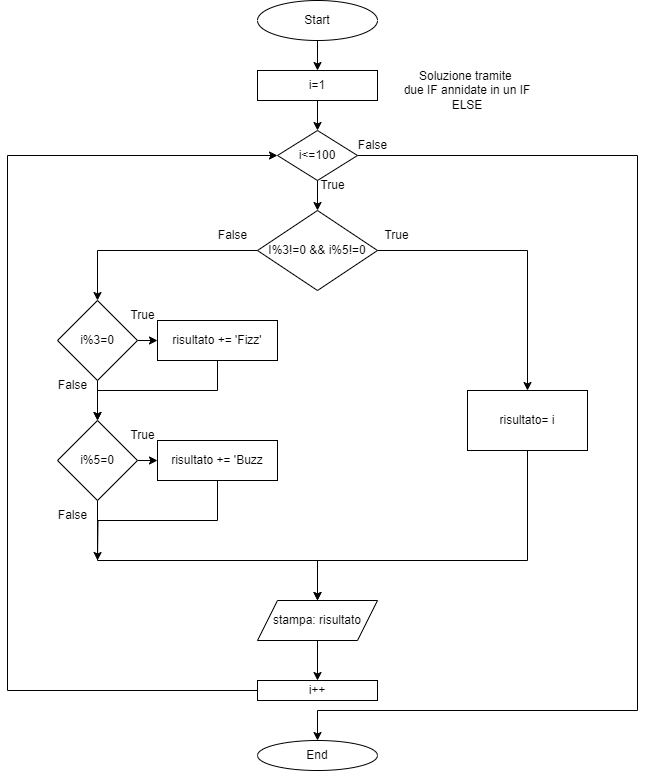

The diagram above was exported from draw.io. Its source (the exported page's mxGraphModel, read from the mxfile embedded in the PNG):
<mxGraphModel dx="1313" dy="653" grid="1" gridSize="10" guides="1" tooltips="1" connect="1" arrows="1" fold="1" page="1" pageScale="1" pageWidth="827" pageHeight="1169" math="0" shadow="0">
  <root>
    <mxCell id="WIyWlLk6GJQsqaUBKTNV-0" />
    <mxCell id="WIyWlLk6GJQsqaUBKTNV-1" parent="WIyWlLk6GJQsqaUBKTNV-0" />
    <mxCell id="EU8hJhEPIj8wfe7ybypX-24" style="edgeStyle=orthogonalEdgeStyle;rounded=0;orthogonalLoop=1;jettySize=auto;html=1;exitX=0.5;exitY=1;exitDx=0;exitDy=0;entryX=0.5;entryY=0;entryDx=0;entryDy=0;" edge="1" parent="WIyWlLk6GJQsqaUBKTNV-1" source="EU8hJhEPIj8wfe7ybypX-0" target="EU8hJhEPIj8wfe7ybypX-23">
      <mxGeometry relative="1" as="geometry" />
    </mxCell>
    <mxCell id="EU8hJhEPIj8wfe7ybypX-0" value="Start" style="ellipse;whiteSpace=wrap;html=1;" vertex="1" parent="WIyWlLk6GJQsqaUBKTNV-1">
      <mxGeometry x="300" y="30" width="120" height="40" as="geometry" />
    </mxCell>
    <mxCell id="EU8hJhEPIj8wfe7ybypX-1" style="edgeStyle=orthogonalEdgeStyle;rounded=0;orthogonalLoop=1;jettySize=auto;html=1;exitX=0.5;exitY=1;exitDx=0;exitDy=0;" edge="1" parent="WIyWlLk6GJQsqaUBKTNV-1" source="EU8hJhEPIj8wfe7ybypX-0" target="EU8hJhEPIj8wfe7ybypX-0">
      <mxGeometry relative="1" as="geometry" />
    </mxCell>
    <mxCell id="EU8hJhEPIj8wfe7ybypX-28" style="edgeStyle=orthogonalEdgeStyle;rounded=0;orthogonalLoop=1;jettySize=auto;html=1;exitX=0.5;exitY=1;exitDx=0;exitDy=0;entryX=0.5;entryY=0;entryDx=0;entryDy=0;" edge="1" parent="WIyWlLk6GJQsqaUBKTNV-1" source="EU8hJhEPIj8wfe7ybypX-23" target="EU8hJhEPIj8wfe7ybypX-26">
      <mxGeometry relative="1" as="geometry" />
    </mxCell>
    <mxCell id="EU8hJhEPIj8wfe7ybypX-23" value="i=1" style="rounded=0;whiteSpace=wrap;html=1;" vertex="1" parent="WIyWlLk6GJQsqaUBKTNV-1">
      <mxGeometry x="300" y="100" width="120" height="30" as="geometry" />
    </mxCell>
    <mxCell id="EU8hJhEPIj8wfe7ybypX-25" style="edgeStyle=orthogonalEdgeStyle;rounded=0;orthogonalLoop=1;jettySize=auto;html=1;exitX=0.5;exitY=1;exitDx=0;exitDy=0;" edge="1" parent="WIyWlLk6GJQsqaUBKTNV-1" source="EU8hJhEPIj8wfe7ybypX-23" target="EU8hJhEPIj8wfe7ybypX-23">
      <mxGeometry relative="1" as="geometry" />
    </mxCell>
    <mxCell id="EU8hJhEPIj8wfe7ybypX-44" style="edgeStyle=orthogonalEdgeStyle;rounded=0;orthogonalLoop=1;jettySize=auto;html=1;exitX=0.5;exitY=1;exitDx=0;exitDy=0;entryX=0.5;entryY=0;entryDx=0;entryDy=0;" edge="1" parent="WIyWlLk6GJQsqaUBKTNV-1" source="EU8hJhEPIj8wfe7ybypX-26" target="EU8hJhEPIj8wfe7ybypX-30">
      <mxGeometry relative="1" as="geometry" />
    </mxCell>
    <mxCell id="EU8hJhEPIj8wfe7ybypX-47" style="edgeStyle=orthogonalEdgeStyle;rounded=0;orthogonalLoop=1;jettySize=auto;html=1;exitX=1;exitY=0.5;exitDx=0;exitDy=0;entryX=0.5;entryY=0;entryDx=0;entryDy=0;" edge="1" parent="WIyWlLk6GJQsqaUBKTNV-1" source="EU8hJhEPIj8wfe7ybypX-26" target="EU8hJhEPIj8wfe7ybypX-48">
      <mxGeometry relative="1" as="geometry">
        <mxPoint x="620" y="750" as="targetPoint" />
        <Array as="points">
          <mxPoint x="680" y="185" />
          <mxPoint x="680" y="740" />
          <mxPoint x="360" y="740" />
        </Array>
      </mxGeometry>
    </mxCell>
    <mxCell id="EU8hJhEPIj8wfe7ybypX-26" value="i&amp;lt;=100" style="rhombus;whiteSpace=wrap;html=1;" vertex="1" parent="WIyWlLk6GJQsqaUBKTNV-1">
      <mxGeometry x="320" y="160" width="80" height="50" as="geometry" />
    </mxCell>
    <mxCell id="EU8hJhEPIj8wfe7ybypX-27" style="edgeStyle=orthogonalEdgeStyle;rounded=0;orthogonalLoop=1;jettySize=auto;html=1;exitX=0.5;exitY=1;exitDx=0;exitDy=0;" edge="1" parent="WIyWlLk6GJQsqaUBKTNV-1" source="EU8hJhEPIj8wfe7ybypX-26" target="EU8hJhEPIj8wfe7ybypX-26">
      <mxGeometry relative="1" as="geometry" />
    </mxCell>
    <mxCell id="EU8hJhEPIj8wfe7ybypX-74" style="edgeStyle=orthogonalEdgeStyle;rounded=0;orthogonalLoop=1;jettySize=auto;html=1;exitX=1;exitY=0.5;exitDx=0;exitDy=0;entryX=0.5;entryY=0;entryDx=0;entryDy=0;" edge="1" parent="WIyWlLk6GJQsqaUBKTNV-1" source="EU8hJhEPIj8wfe7ybypX-30" target="EU8hJhEPIj8wfe7ybypX-75">
      <mxGeometry relative="1" as="geometry">
        <mxPoint x="560" y="279.5" as="targetPoint" />
      </mxGeometry>
    </mxCell>
    <mxCell id="EU8hJhEPIj8wfe7ybypX-79" style="edgeStyle=orthogonalEdgeStyle;rounded=0;orthogonalLoop=1;jettySize=auto;html=1;exitX=0;exitY=0.5;exitDx=0;exitDy=0;entryX=0.5;entryY=0;entryDx=0;entryDy=0;" edge="1" parent="WIyWlLk6GJQsqaUBKTNV-1" source="EU8hJhEPIj8wfe7ybypX-30" target="EU8hJhEPIj8wfe7ybypX-77">
      <mxGeometry relative="1" as="geometry" />
    </mxCell>
    <mxCell id="EU8hJhEPIj8wfe7ybypX-30" value="I%3!=0 &amp;amp;&amp;amp; i%5!=0" style="rhombus;whiteSpace=wrap;html=1;" vertex="1" parent="WIyWlLk6GJQsqaUBKTNV-1">
      <mxGeometry x="300" y="240" width="120" height="80" as="geometry" />
    </mxCell>
    <mxCell id="EU8hJhEPIj8wfe7ybypX-52" style="edgeStyle=orthogonalEdgeStyle;rounded=0;orthogonalLoop=1;jettySize=auto;html=1;exitX=0.5;exitY=1;exitDx=0;exitDy=0;entryX=0.5;entryY=0;entryDx=0;entryDy=0;" edge="1" parent="WIyWlLk6GJQsqaUBKTNV-1" source="EU8hJhEPIj8wfe7ybypX-42" target="EU8hJhEPIj8wfe7ybypX-45">
      <mxGeometry relative="1" as="geometry" />
    </mxCell>
    <mxCell id="EU8hJhEPIj8wfe7ybypX-42" value="stampa: risultato" style="shape=parallelogram;perimeter=parallelogramPerimeter;whiteSpace=wrap;html=1;fixedSize=1;" vertex="1" parent="WIyWlLk6GJQsqaUBKTNV-1">
      <mxGeometry x="300" y="630" width="120" height="40" as="geometry" />
    </mxCell>
    <mxCell id="EU8hJhEPIj8wfe7ybypX-43" style="edgeStyle=orthogonalEdgeStyle;rounded=0;orthogonalLoop=1;jettySize=auto;html=1;exitX=0.5;exitY=1;exitDx=0;exitDy=0;" edge="1" parent="WIyWlLk6GJQsqaUBKTNV-1" source="EU8hJhEPIj8wfe7ybypX-42" target="EU8hJhEPIj8wfe7ybypX-42">
      <mxGeometry relative="1" as="geometry" />
    </mxCell>
    <mxCell id="EU8hJhEPIj8wfe7ybypX-46" style="edgeStyle=orthogonalEdgeStyle;rounded=0;orthogonalLoop=1;jettySize=auto;html=1;entryX=0;entryY=0.5;entryDx=0;entryDy=0;" edge="1" parent="WIyWlLk6GJQsqaUBKTNV-1" source="EU8hJhEPIj8wfe7ybypX-45" target="EU8hJhEPIj8wfe7ybypX-26">
      <mxGeometry relative="1" as="geometry">
        <mxPoint x="160" y="190" as="targetPoint" />
        <Array as="points">
          <mxPoint x="50" y="720" />
          <mxPoint x="50" y="185" />
        </Array>
      </mxGeometry>
    </mxCell>
    <mxCell id="EU8hJhEPIj8wfe7ybypX-45" value="i++" style="rounded=0;whiteSpace=wrap;html=1;" vertex="1" parent="WIyWlLk6GJQsqaUBKTNV-1">
      <mxGeometry x="300" y="710" width="120" height="20" as="geometry" />
    </mxCell>
    <mxCell id="EU8hJhEPIj8wfe7ybypX-48" value="End" style="ellipse;whiteSpace=wrap;html=1;" vertex="1" parent="WIyWlLk6GJQsqaUBKTNV-1">
      <mxGeometry x="300" y="770" width="120" height="30" as="geometry" />
    </mxCell>
    <mxCell id="EU8hJhEPIj8wfe7ybypX-57" value="Soluzione tramite&amp;nbsp;&lt;br&gt;&lt;div&gt;due IF annidate in un IF ELSE&lt;/div&gt;" style="text;html=1;align=center;verticalAlign=middle;whiteSpace=wrap;rounded=0;" vertex="1" parent="WIyWlLk6GJQsqaUBKTNV-1">
      <mxGeometry x="440" y="100" width="140" height="40" as="geometry" />
    </mxCell>
    <mxCell id="EU8hJhEPIj8wfe7ybypX-62" value="True" style="text;html=1;align=center;verticalAlign=middle;resizable=0;points=[];autosize=1;strokeColor=none;fillColor=none;" vertex="1" parent="WIyWlLk6GJQsqaUBKTNV-1">
      <mxGeometry x="350" y="200" width="50" height="30" as="geometry" />
    </mxCell>
    <mxCell id="EU8hJhEPIj8wfe7ybypX-63" value="False" style="text;html=1;align=center;verticalAlign=middle;resizable=0;points=[];autosize=1;strokeColor=none;fillColor=none;" vertex="1" parent="WIyWlLk6GJQsqaUBKTNV-1">
      <mxGeometry x="390" y="160" width="50" height="30" as="geometry" />
    </mxCell>
    <mxCell id="EU8hJhEPIj8wfe7ybypX-67" value="False" style="text;html=1;align=center;verticalAlign=middle;resizable=0;points=[];autosize=1;strokeColor=none;fillColor=none;" vertex="1" parent="WIyWlLk6GJQsqaUBKTNV-1">
      <mxGeometry x="250" y="250" width="50" height="30" as="geometry" />
    </mxCell>
    <mxCell id="EU8hJhEPIj8wfe7ybypX-73" style="edgeStyle=orthogonalEdgeStyle;rounded=0;orthogonalLoop=1;jettySize=auto;html=1;exitX=0.5;exitY=1;exitDx=0;exitDy=0;" edge="1" parent="WIyWlLk6GJQsqaUBKTNV-1" source="EU8hJhEPIj8wfe7ybypX-48" target="EU8hJhEPIj8wfe7ybypX-48">
      <mxGeometry relative="1" as="geometry" />
    </mxCell>
    <mxCell id="EU8hJhEPIj8wfe7ybypX-76" style="edgeStyle=orthogonalEdgeStyle;rounded=0;orthogonalLoop=1;jettySize=auto;html=1;exitX=0.5;exitY=1;exitDx=0;exitDy=0;" edge="1" parent="WIyWlLk6GJQsqaUBKTNV-1" source="EU8hJhEPIj8wfe7ybypX-75" target="EU8hJhEPIj8wfe7ybypX-42">
      <mxGeometry relative="1" as="geometry">
        <Array as="points">
          <mxPoint x="570" y="590" />
          <mxPoint x="360" y="590" />
        </Array>
      </mxGeometry>
    </mxCell>
    <mxCell id="EU8hJhEPIj8wfe7ybypX-75" value="risultato= i" style="rounded=0;whiteSpace=wrap;html=1;" vertex="1" parent="WIyWlLk6GJQsqaUBKTNV-1">
      <mxGeometry x="510" y="420" width="120" height="60" as="geometry" />
    </mxCell>
    <mxCell id="EU8hJhEPIj8wfe7ybypX-80" style="edgeStyle=orthogonalEdgeStyle;rounded=0;orthogonalLoop=1;jettySize=auto;html=1;exitX=0.5;exitY=1;exitDx=0;exitDy=0;" edge="1" parent="WIyWlLk6GJQsqaUBKTNV-1" source="EU8hJhEPIj8wfe7ybypX-77" target="EU8hJhEPIj8wfe7ybypX-78">
      <mxGeometry relative="1" as="geometry" />
    </mxCell>
    <mxCell id="EU8hJhEPIj8wfe7ybypX-85" style="edgeStyle=orthogonalEdgeStyle;rounded=0;orthogonalLoop=1;jettySize=auto;html=1;exitX=1;exitY=0.5;exitDx=0;exitDy=0;entryX=0;entryY=0.5;entryDx=0;entryDy=0;" edge="1" parent="WIyWlLk6GJQsqaUBKTNV-1" source="EU8hJhEPIj8wfe7ybypX-77" target="EU8hJhEPIj8wfe7ybypX-83">
      <mxGeometry relative="1" as="geometry" />
    </mxCell>
    <mxCell id="EU8hJhEPIj8wfe7ybypX-77" value="i%3=0" style="rhombus;whiteSpace=wrap;html=1;" vertex="1" parent="WIyWlLk6GJQsqaUBKTNV-1">
      <mxGeometry x="100" y="330" width="80" height="80" as="geometry" />
    </mxCell>
    <mxCell id="EU8hJhEPIj8wfe7ybypX-81" style="edgeStyle=orthogonalEdgeStyle;rounded=0;orthogonalLoop=1;jettySize=auto;html=1;exitX=0.5;exitY=1;exitDx=0;exitDy=0;entryX=0.5;entryY=0;entryDx=0;entryDy=0;" edge="1" parent="WIyWlLk6GJQsqaUBKTNV-1" source="EU8hJhEPIj8wfe7ybypX-78" target="EU8hJhEPIj8wfe7ybypX-42">
      <mxGeometry relative="1" as="geometry">
        <Array as="points">
          <mxPoint x="140" y="590" />
          <mxPoint x="360" y="590" />
        </Array>
      </mxGeometry>
    </mxCell>
    <mxCell id="EU8hJhEPIj8wfe7ybypX-87" style="edgeStyle=orthogonalEdgeStyle;rounded=0;orthogonalLoop=1;jettySize=auto;html=1;exitX=1;exitY=0.5;exitDx=0;exitDy=0;entryX=0;entryY=0.5;entryDx=0;entryDy=0;" edge="1" parent="WIyWlLk6GJQsqaUBKTNV-1" source="EU8hJhEPIj8wfe7ybypX-78" target="EU8hJhEPIj8wfe7ybypX-84">
      <mxGeometry relative="1" as="geometry" />
    </mxCell>
    <mxCell id="EU8hJhEPIj8wfe7ybypX-78" value="i%5=0" style="rhombus;whiteSpace=wrap;html=1;" vertex="1" parent="WIyWlLk6GJQsqaUBKTNV-1">
      <mxGeometry x="100" y="450" width="80" height="80" as="geometry" />
    </mxCell>
    <mxCell id="EU8hJhEPIj8wfe7ybypX-86" style="edgeStyle=orthogonalEdgeStyle;rounded=0;orthogonalLoop=1;jettySize=auto;html=1;exitX=0.5;exitY=1;exitDx=0;exitDy=0;entryX=0.5;entryY=0;entryDx=0;entryDy=0;" edge="1" parent="WIyWlLk6GJQsqaUBKTNV-1" source="EU8hJhEPIj8wfe7ybypX-83" target="EU8hJhEPIj8wfe7ybypX-78">
      <mxGeometry relative="1" as="geometry" />
    </mxCell>
    <mxCell id="EU8hJhEPIj8wfe7ybypX-83" value="risultato += 'Fizz'" style="rounded=0;whiteSpace=wrap;html=1;" vertex="1" parent="WIyWlLk6GJQsqaUBKTNV-1">
      <mxGeometry x="200" y="350" width="120" height="40" as="geometry" />
    </mxCell>
    <mxCell id="EU8hJhEPIj8wfe7ybypX-88" style="edgeStyle=orthogonalEdgeStyle;rounded=0;orthogonalLoop=1;jettySize=auto;html=1;exitX=0.5;exitY=1;exitDx=0;exitDy=0;" edge="1" parent="WIyWlLk6GJQsqaUBKTNV-1" source="EU8hJhEPIj8wfe7ybypX-84">
      <mxGeometry relative="1" as="geometry">
        <mxPoint x="140" y="590" as="targetPoint" />
      </mxGeometry>
    </mxCell>
    <mxCell id="EU8hJhEPIj8wfe7ybypX-84" value="risultato += 'Buzz" style="rounded=0;whiteSpace=wrap;html=1;" vertex="1" parent="WIyWlLk6GJQsqaUBKTNV-1">
      <mxGeometry x="200" y="470" width="120" height="40" as="geometry" />
    </mxCell>
    <mxCell id="EU8hJhEPIj8wfe7ybypX-89" value="True" style="text;html=1;align=center;verticalAlign=middle;resizable=0;points=[];autosize=1;strokeColor=none;fillColor=none;" vertex="1" parent="WIyWlLk6GJQsqaUBKTNV-1">
      <mxGeometry x="414" y="250" width="50" height="30" as="geometry" />
    </mxCell>
    <mxCell id="EU8hJhEPIj8wfe7ybypX-90" value="True" style="text;html=1;align=center;verticalAlign=middle;resizable=0;points=[];autosize=1;strokeColor=none;fillColor=none;" vertex="1" parent="WIyWlLk6GJQsqaUBKTNV-1">
      <mxGeometry x="160" y="330" width="50" height="30" as="geometry" />
    </mxCell>
    <mxCell id="EU8hJhEPIj8wfe7ybypX-91" value="True" style="text;html=1;align=center;verticalAlign=middle;resizable=0;points=[];autosize=1;strokeColor=none;fillColor=none;" vertex="1" parent="WIyWlLk6GJQsqaUBKTNV-1">
      <mxGeometry x="160" y="450" width="50" height="30" as="geometry" />
    </mxCell>
    <mxCell id="EU8hJhEPIj8wfe7ybypX-92" value="False" style="text;html=1;align=center;verticalAlign=middle;resizable=0;points=[];autosize=1;strokeColor=none;fillColor=none;" vertex="1" parent="WIyWlLk6GJQsqaUBKTNV-1">
      <mxGeometry x="90" y="400" width="50" height="30" as="geometry" />
    </mxCell>
    <mxCell id="EU8hJhEPIj8wfe7ybypX-93" value="False" style="text;html=1;align=center;verticalAlign=middle;resizable=0;points=[];autosize=1;strokeColor=none;fillColor=none;" vertex="1" parent="WIyWlLk6GJQsqaUBKTNV-1">
      <mxGeometry x="90" y="530" width="50" height="30" as="geometry" />
    </mxCell>
  </root>
</mxGraphModel>